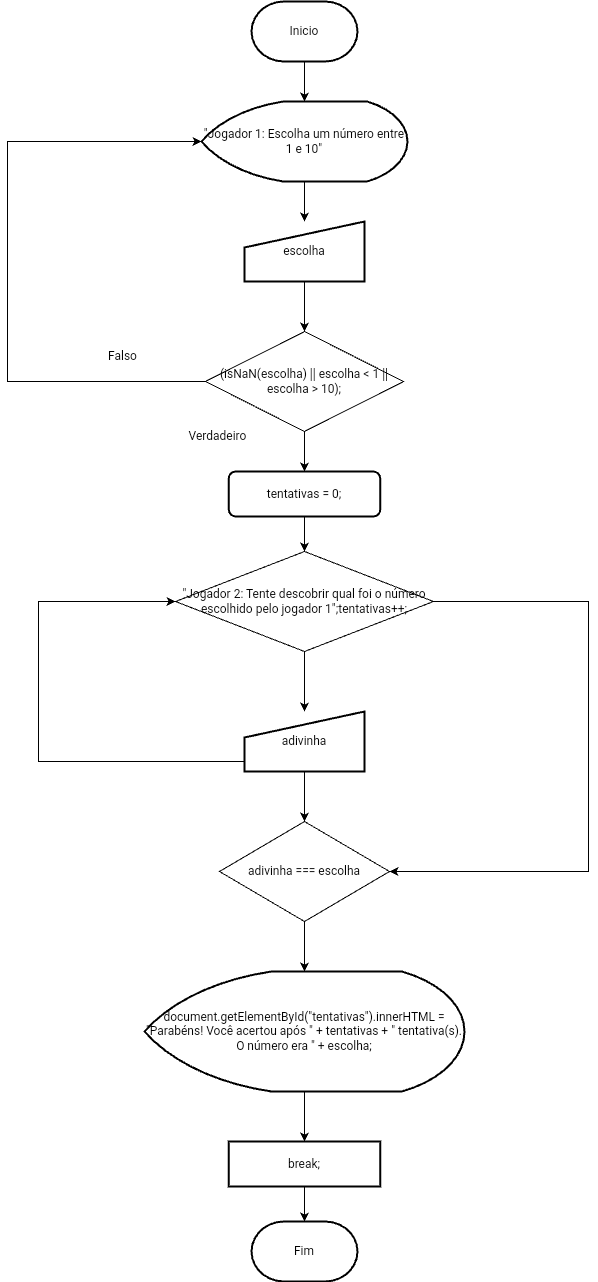

The diagram above was exported from draw.io. Its source (the exported page's mxGraphModel, read from the mxfile embedded in the PNG):
<mxGraphModel dx="756" dy="1422" grid="1" gridSize="10" guides="1" tooltips="1" connect="1" arrows="1" fold="1" page="1" pageScale="1" pageWidth="827" pageHeight="1169" math="0" shadow="0">
  <root>
    <mxCell id="_jq4pLDi6qZsphUZ68n4-0" />
    <mxCell id="_jq4pLDi6qZsphUZ68n4-1" parent="_jq4pLDi6qZsphUZ68n4-0" />
    <mxCell id="_jq4pLDi6qZsphUZ68n4-2" value="" style="edgeStyle=orthogonalEdgeStyle;rounded=0;orthogonalLoop=1;jettySize=auto;html=1;" parent="_jq4pLDi6qZsphUZ68n4-1" source="_jq4pLDi6qZsphUZ68n4-3" target="_jq4pLDi6qZsphUZ68n4-8" edge="1">
      <mxGeometry relative="1" as="geometry" />
    </mxCell>
    <mxCell id="_jq4pLDi6qZsphUZ68n4-3" value="&lt;font style=&quot;vertical-align: inherit;&quot;&gt;&lt;font style=&quot;vertical-align: inherit;&quot;&gt;Inicio&lt;/font&gt;&lt;/font&gt;" style="strokeWidth=2;html=1;shape=mxgraph.flowchart.terminator;whiteSpace=wrap;" parent="_jq4pLDi6qZsphUZ68n4-1" vertex="1">
      <mxGeometry x="364" y="50" width="106" height="60" as="geometry" />
    </mxCell>
    <mxCell id="_jq4pLDi6qZsphUZ68n4-4" value="&lt;font style=&quot;vertical-align: inherit;&quot;&gt;&lt;font style=&quot;vertical-align: inherit;&quot;&gt;Fim&lt;/font&gt;&lt;/font&gt;" style="strokeWidth=2;html=1;shape=mxgraph.flowchart.terminator;whiteSpace=wrap;" parent="_jq4pLDi6qZsphUZ68n4-1" vertex="1">
      <mxGeometry x="364" y="1270" width="106" height="60" as="geometry" />
    </mxCell>
    <mxCell id="VWvMbUVw453a1sHKqKLT-3" value="" style="edgeStyle=orthogonalEdgeStyle;rounded=0;orthogonalLoop=1;jettySize=auto;html=1;" parent="_jq4pLDi6qZsphUZ68n4-1" source="_jq4pLDi6qZsphUZ68n4-8" target="VWvMbUVw453a1sHKqKLT-0" edge="1">
      <mxGeometry relative="1" as="geometry" />
    </mxCell>
    <mxCell id="_jq4pLDi6qZsphUZ68n4-8" value="&lt;font style=&quot;vertical-align: inherit;&quot;&gt;&lt;font style=&quot;vertical-align: inherit;&quot;&gt;&quot;Jogador 1: Escolha um número entre 1 e 10&quot;&lt;/font&gt;&lt;/font&gt;" style="strokeWidth=2;html=1;shape=mxgraph.flowchart.display;whiteSpace=wrap;" parent="_jq4pLDi6qZsphUZ68n4-1" vertex="1">
      <mxGeometry x="314" y="150" width="206" height="80" as="geometry" />
    </mxCell>
    <mxCell id="VWvMbUVw453a1sHKqKLT-23" value="" style="edgeStyle=orthogonalEdgeStyle;rounded=0;orthogonalLoop=1;jettySize=auto;html=1;" parent="_jq4pLDi6qZsphUZ68n4-1" source="_jq4pLDi6qZsphUZ68n4-9" target="VWvMbUVw453a1sHKqKLT-8" edge="1">
      <mxGeometry relative="1" as="geometry" />
    </mxCell>
    <mxCell id="_jq4pLDi6qZsphUZ68n4-9" value="tentativas = 0;" style="rounded=1;whiteSpace=wrap;html=1;absoluteArcSize=1;arcSize=14;strokeWidth=2;" parent="_jq4pLDi6qZsphUZ68n4-1" vertex="1">
      <mxGeometry x="341.25" y="520" width="151.5" height="45" as="geometry" />
    </mxCell>
    <mxCell id="VWvMbUVw453a1sHKqKLT-26" value="" style="edgeStyle=orthogonalEdgeStyle;rounded=0;orthogonalLoop=1;jettySize=auto;html=1;" parent="_jq4pLDi6qZsphUZ68n4-1" source="_jq4pLDi6qZsphUZ68n4-11" target="VWvMbUVw453a1sHKqKLT-14" edge="1">
      <mxGeometry relative="1" as="geometry" />
    </mxCell>
    <mxCell id="_jq4pLDi6qZsphUZ68n4-11" value="document.getElementById(&quot;tentativas&quot;).innerHTML = &quot;Parabéns! Você acertou após &quot; + tentativas + &quot; tentativa(s). O número era &quot; + escolha;" style="strokeWidth=2;html=1;shape=mxgraph.flowchart.display;whiteSpace=wrap;" parent="_jq4pLDi6qZsphUZ68n4-1" vertex="1">
      <mxGeometry x="257" y="1020" width="320" height="120" as="geometry" />
    </mxCell>
    <mxCell id="_jq4pLDi6qZsphUZ68n4-16" value="&lt;font style=&quot;vertical-align: inherit;&quot;&gt;&lt;font style=&quot;vertical-align: inherit;&quot;&gt;Falso&lt;/font&gt;&lt;/font&gt;" style="text;html=1;align=center;verticalAlign=middle;resizable=0;points=[];autosize=1;strokeColor=none;fillColor=none;" parent="_jq4pLDi6qZsphUZ68n4-1" vertex="1">
      <mxGeometry x="210" y="390" width="50" height="30" as="geometry" />
    </mxCell>
    <mxCell id="_jq4pLDi6qZsphUZ68n4-17" value="&lt;font style=&quot;vertical-align: inherit;&quot;&gt;&lt;font style=&quot;vertical-align: inherit;&quot;&gt;Verdadeiro&lt;/font&gt;&lt;/font&gt;" style="text;html=1;align=center;verticalAlign=middle;resizable=0;points=[];autosize=1;strokeColor=none;fillColor=none;" parent="_jq4pLDi6qZsphUZ68n4-1" vertex="1">
      <mxGeometry x="290" y="470" width="80" height="30" as="geometry" />
    </mxCell>
    <mxCell id="VWvMbUVw453a1sHKqKLT-7" style="edgeStyle=orthogonalEdgeStyle;rounded=0;orthogonalLoop=1;jettySize=auto;html=1;entryX=0.5;entryY=0;entryDx=0;entryDy=0;" parent="_jq4pLDi6qZsphUZ68n4-1" source="ZvIeHx2Mq8S3saWvPaje-0" target="_jq4pLDi6qZsphUZ68n4-9" edge="1">
      <mxGeometry relative="1" as="geometry" />
    </mxCell>
    <mxCell id="VWvMbUVw453a1sHKqKLT-18" style="edgeStyle=orthogonalEdgeStyle;rounded=0;orthogonalLoop=1;jettySize=auto;html=1;entryX=0;entryY=0.5;entryDx=0;entryDy=0;entryPerimeter=0;" parent="_jq4pLDi6qZsphUZ68n4-1" source="ZvIeHx2Mq8S3saWvPaje-0" target="_jq4pLDi6qZsphUZ68n4-8" edge="1">
      <mxGeometry relative="1" as="geometry">
        <mxPoint x="120" y="170" as="targetPoint" />
        <Array as="points">
          <mxPoint x="120" y="430" />
          <mxPoint x="120" y="190" />
        </Array>
      </mxGeometry>
    </mxCell>
    <mxCell id="ZvIeHx2Mq8S3saWvPaje-0" value="&lt;font style=&quot;vertical-align: inherit;&quot;&gt;&lt;font style=&quot;vertical-align: inherit;&quot;&gt;(isNaN(escolha) || escolha &amp;lt; 1 || escolha &amp;gt; 10);&lt;/font&gt;&lt;/font&gt;" style="rhombus;whiteSpace=wrap;html=1;" parent="_jq4pLDi6qZsphUZ68n4-1" vertex="1">
      <mxGeometry x="318" y="380" width="198" height="100" as="geometry" />
    </mxCell>
    <mxCell id="VWvMbUVw453a1sHKqKLT-4" value="" style="edgeStyle=orthogonalEdgeStyle;rounded=0;orthogonalLoop=1;jettySize=auto;html=1;" parent="_jq4pLDi6qZsphUZ68n4-1" source="VWvMbUVw453a1sHKqKLT-0" target="ZvIeHx2Mq8S3saWvPaje-0" edge="1">
      <mxGeometry relative="1" as="geometry" />
    </mxCell>
    <mxCell id="VWvMbUVw453a1sHKqKLT-0" value="escolha" style="html=1;strokeWidth=2;shape=manualInput;whiteSpace=wrap;rounded=1;size=26;arcSize=0;" parent="_jq4pLDi6qZsphUZ68n4-1" vertex="1">
      <mxGeometry x="357" y="270" width="120" height="60" as="geometry" />
    </mxCell>
    <mxCell id="vmmOXOw2_S-cz_WBrsqL-0" style="edgeStyle=orthogonalEdgeStyle;rounded=0;orthogonalLoop=1;jettySize=auto;html=1;entryX=1;entryY=0.5;entryDx=0;entryDy=0;" edge="1" parent="_jq4pLDi6qZsphUZ68n4-1" source="VWvMbUVw453a1sHKqKLT-8" target="VWvMbUVw453a1sHKqKLT-13">
      <mxGeometry relative="1" as="geometry">
        <mxPoint x="700" y="990" as="targetPoint" />
        <Array as="points">
          <mxPoint x="701" y="650" />
          <mxPoint x="701" y="920" />
        </Array>
      </mxGeometry>
    </mxCell>
    <mxCell id="vmmOXOw2_S-cz_WBrsqL-5" value="" style="edgeStyle=orthogonalEdgeStyle;rounded=0;orthogonalLoop=1;jettySize=auto;html=1;" edge="1" parent="_jq4pLDi6qZsphUZ68n4-1" source="VWvMbUVw453a1sHKqKLT-8" target="VWvMbUVw453a1sHKqKLT-12">
      <mxGeometry relative="1" as="geometry" />
    </mxCell>
    <mxCell id="VWvMbUVw453a1sHKqKLT-8" value="&quot;Jogador 2: Tente descobrir qual foi o número escolhido pelo jogador 1&quot;;tentativas++;" style="rhombus;whiteSpace=wrap;html=1;" parent="_jq4pLDi6qZsphUZ68n4-1" vertex="1">
      <mxGeometry x="288" y="600" width="258" height="100" as="geometry" />
    </mxCell>
    <mxCell id="VWvMbUVw453a1sHKqKLT-20" value="" style="edgeStyle=orthogonalEdgeStyle;rounded=0;orthogonalLoop=1;jettySize=auto;html=1;" parent="_jq4pLDi6qZsphUZ68n4-1" source="VWvMbUVw453a1sHKqKLT-12" target="VWvMbUVw453a1sHKqKLT-13" edge="1">
      <mxGeometry relative="1" as="geometry" />
    </mxCell>
    <mxCell id="vmmOXOw2_S-cz_WBrsqL-3" style="edgeStyle=orthogonalEdgeStyle;rounded=0;orthogonalLoop=1;jettySize=auto;html=1;entryX=0;entryY=0.5;entryDx=0;entryDy=0;" edge="1" parent="_jq4pLDi6qZsphUZ68n4-1" source="VWvMbUVw453a1sHKqKLT-12" target="VWvMbUVw453a1sHKqKLT-8">
      <mxGeometry relative="1" as="geometry">
        <mxPoint x="150" y="650" as="targetPoint" />
        <Array as="points">
          <mxPoint x="151" y="810" />
          <mxPoint x="151" y="650" />
        </Array>
      </mxGeometry>
    </mxCell>
    <mxCell id="VWvMbUVw453a1sHKqKLT-12" value="adivinha" style="html=1;strokeWidth=2;shape=manualInput;whiteSpace=wrap;rounded=1;size=26;arcSize=0;" parent="_jq4pLDi6qZsphUZ68n4-1" vertex="1">
      <mxGeometry x="357" y="760" width="120" height="60" as="geometry" />
    </mxCell>
    <mxCell id="VWvMbUVw453a1sHKqKLT-25" value="" style="edgeStyle=orthogonalEdgeStyle;rounded=0;orthogonalLoop=1;jettySize=auto;html=1;" parent="_jq4pLDi6qZsphUZ68n4-1" source="VWvMbUVw453a1sHKqKLT-13" target="_jq4pLDi6qZsphUZ68n4-11" edge="1">
      <mxGeometry relative="1" as="geometry" />
    </mxCell>
    <mxCell id="VWvMbUVw453a1sHKqKLT-13" value="adivinha === escolha" style="rhombus;whiteSpace=wrap;html=1;" parent="_jq4pLDi6qZsphUZ68n4-1" vertex="1">
      <mxGeometry x="332" y="870" width="170" height="100" as="geometry" />
    </mxCell>
    <mxCell id="vmmOXOw2_S-cz_WBrsqL-4" value="" style="edgeStyle=orthogonalEdgeStyle;rounded=0;orthogonalLoop=1;jettySize=auto;html=1;" edge="1" parent="_jq4pLDi6qZsphUZ68n4-1" source="VWvMbUVw453a1sHKqKLT-14" target="_jq4pLDi6qZsphUZ68n4-4">
      <mxGeometry relative="1" as="geometry" />
    </mxCell>
    <mxCell id="VWvMbUVw453a1sHKqKLT-14" value="break;" style="rounded=1;whiteSpace=wrap;html=1;absoluteArcSize=1;arcSize=0;strokeWidth=2;" parent="_jq4pLDi6qZsphUZ68n4-1" vertex="1">
      <mxGeometry x="341.25" y="1190" width="151.5" height="45" as="geometry" />
    </mxCell>
  </root>
</mxGraphModel>